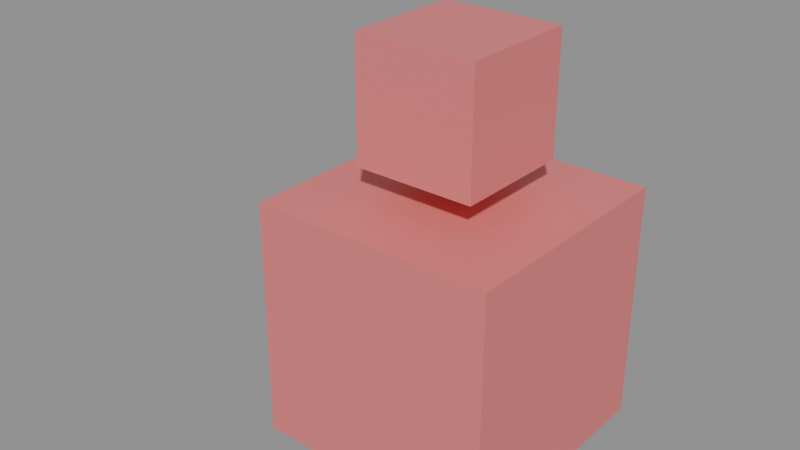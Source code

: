# Source: 11_visibility.blend  (saved by Blender 5.2.44; exported with 4.5.12 LTS)
import bpy
from mathutils import Matrix  # noqa: F401  (used for matrix-valued properties, if any)

bpy.ops.wm.read_factory_settings(use_empty=True)
scene = bpy.context.scene
scene.name = 'Scene'

# ---- materials (node trees are filled in below, after node groups)
mat_beaconbody = bpy.data.materials.new('beaconbody')
mat_beaconlamp = bpy.data.materials.new('beaconlamp')

# ---- material node trees
mat_beaconbody.use_nodes = True; mat_beaconbody.node_tree.nodes.clear()
_N = mat_beaconbody.node_tree.nodes; _L = mat_beaconbody.node_tree.links
n0 = _N.new('ShaderNodeBsdfPrincipled'); n0.name = 'Principled BSDF'; n0.location = (-200, 100)
n0.inputs[0].default_value = (0.8, 0.2, 0.2, 1.0)
n0.inputs[10].default_value = 0.005
n1 = _N.new('ShaderNodeOutputMaterial'); n1.name = 'Material Output'; n1.location = (200, 100)
_L.new(n0.outputs[0], n1.inputs[0])
n1.is_active_output = True
mat_beaconlamp.use_nodes = True; mat_beaconlamp.node_tree.nodes.clear()
_N = mat_beaconlamp.node_tree.nodes; _L = mat_beaconlamp.node_tree.links
n0 = _N.new('ShaderNodeBsdfPrincipled'); n0.name = 'Principled BSDF'; n0.location = (-200, 100)
n0.inputs[0].default_value = (0.8, 0.2, 0.2, 1.0)
n0.inputs[10].default_value = 0.005
n1 = _N.new('ShaderNodeOutputMaterial'); n1.name = 'Material Output'; n1.location = (200, 100)
_L.new(n0.outputs[0], n1.inputs[0])
n1.is_active_output = True

# ---- meshes
me_body2 = bpy.data.meshes.new('body2')
me_body2.from_pydata([(-0.4, -0.4, -0.4), (0.4, -0.4, -0.4), (0.4, 0.4, -0.4), (-0.4, 0.4, -0.4), (-0.4, -0.4, 0.4), (0.4, -0.4, 0.4), (0.4, 0.4, 0.4), (-0.4, 0.4, 0.4)], [], [(0, 3, 2), (0, 2, 1), (4, 5, 6), (4, 6, 7), (0, 1, 5), (0, 5, 4), (1, 2, 6), (1, 6, 5), (2, 3, 7), (2, 7, 6), (3, 0, 4), (3, 4, 7)])
_uv = me_body2.uv_layers.new(name='UVMap')
_uv.uv.foreach_set('vector', [0.1, 0.1, 0.1, 0.9, 0.9, 0.9, 0.1, 0.1, 0.9, 0.9, 0.9, 0.1, 0.1, 0.1, 0.9, 0.1, 0.9, 0.9, 0.1, 0.1, 0.9, 0.9, 0.1, 0.9, 0.1, 0.1, 0.9, 0.1, 0.9, 0.9, 0.1, 0.1, 0.9, 0.9, 0.1, 0.9, 0.1, 0.1, 0.9, 0.1, 0.9, 0.9, 0.1, 0.1, 0.9, 0.9, 0.1, 0.9, 0.9, 0.1, 0.1, 0.1, 0.1, 0.9, 0.9, 0.1, 0.1, 0.9, 0.9, 0.9, 0.9, 0.1, 0.1, 0.1, 0.1, 0.9, 0.9, 0.1, 0.1, 0.9, 0.9, 0.9])
me_body2.materials.append(mat_beaconbody)
me_body2.update()
me_lamp2 = bpy.data.meshes.new('lamp2')
me_lamp2.from_pydata([(-0.2, -0.2, -0.2), (0.2, -0.2, -0.2), (0.2, 0.2, -0.2), (-0.2, 0.2, -0.2), (-0.2, -0.2, 0.2), (0.2, -0.2, 0.2), (0.2, 0.2, 0.2), (-0.2, 0.2, 0.2)], [], [(0, 3, 2), (0, 2, 1), (4, 5, 6), (4, 6, 7), (0, 1, 5), (0, 5, 4), (1, 2, 6), (1, 6, 5), (2, 3, 7), (2, 7, 6), (3, 0, 4), (3, 4, 7)])
_uv = me_lamp2.uv_layers.new(name='UVMap')
_uv.uv.foreach_set('vector', [0.3, 0.3, 0.3, 0.7, 0.7, 0.7, 0.3, 0.3, 0.7, 0.7, 0.7, 0.3, 0.3, 0.3, 0.7, 0.3, 0.7, 0.7, 0.3, 0.3, 0.7, 0.7, 0.3, 0.7, 0.3, 0.3, 0.7, 0.3, 0.7, 0.7, 0.3, 0.3, 0.7, 0.7, 0.3, 0.7, 0.3, 0.3, 0.7, 0.3, 0.7, 0.7, 0.3, 0.3, 0.7, 0.7, 0.3, 0.7, 0.7, 0.3, 0.3, 0.3, 0.3, 0.7, 0.7, 0.3, 0.3, 0.7, 0.7, 0.7, 0.7, 0.3, 0.3, 0.3, 0.3, 0.7, 0.7, 0.3, 0.3, 0.7, 0.7, 0.7])
me_lamp2.materials.append(mat_beaconlamp)
me_lamp2.update()
arm_beacon = bpy.data.armatures.new('Beacon')  # bones are not reproduced

# ---- objects
ob_beacon = bpy.data.objects.new('Beacon', arm_beacon)
ob_body2 = bpy.data.objects.new('body2', me_body2)
ob_lamp2 = bpy.data.objects.new('lamp2', me_lamp2)

# ---- transforms, parenting, visibility, modifiers, constraints
ob_beacon.location = (0.0, 0.0, 0.0)
ob_body2.parent = ob_beacon
ob_body2.location = (0.0, 0.0, 0.0)
ob_lamp2.parent = ob_beacon
ob_lamp2.location = (0.0, 0.0, 0.7)

# ---- collection membership
scene.collection.objects.link(ob_beacon)
scene.collection.objects.link(ob_body2)
scene.collection.objects.link(ob_lamp2)

# ---- scene / render settings (as saved in the file)
scene.frame_start = 1; scene.frame_end = 250; scene.frame_set(1)
scene.render.engine = 'BLENDER_EEVEE_NEXT'
scene.render.bake_bias = 0.0
scene.render.bake_samples = 0
scene.render.compositor_device = 'GPU'
scene.eevee.use_volume_custom_range = False
scene.eevee.fast_gi_thickness_near = 0.1
scene.eevee.fast_gi_thickness_far = 0.0
scene.eevee.ray_tracing_options.screen_trace_thickness = 0.1
bpy.context.view_layer.update()

# ---- added for rendering (the .blend has no active camera and no usable light): camera, sun + grey world if the file has none
cam_auto = bpy.data.cameras.new('AutoCamera')
cam_auto.lens = 50.0
cam_auto.sensor_width = 36.0
cam_auto.clip_end = 1000.0
ob_auto_camera = bpy.data.objects.new('AutoCamera', cam_auto)
scene.collection.objects.link(ob_auto_camera)
ob_auto_camera.location = (1.7408, -2.33896, 1.79264)
ob_auto_camera.rotation_euler = (1.09748, -7.21219e-08, 0.694738)
scene.camera = ob_auto_camera
light_auto_sun = bpy.data.lights.new('AutoSun', 'SUN')
light_auto_sun.energy = 3.0
light_auto_sun.angle = 0.0523599
ob_auto_sun = bpy.data.objects.new('AutoSun', light_auto_sun)
scene.collection.objects.link(ob_auto_sun)
ob_auto_sun.rotation_euler = (0.872665, 0.174533, 0.523599)
if scene.world is None:
    world_auto = bpy.data.worlds.new('AutoWorld')
    world_auto.color = (0.3, 0.3, 0.3)
    scene.world = world_auto
bpy.context.view_layer.update()
